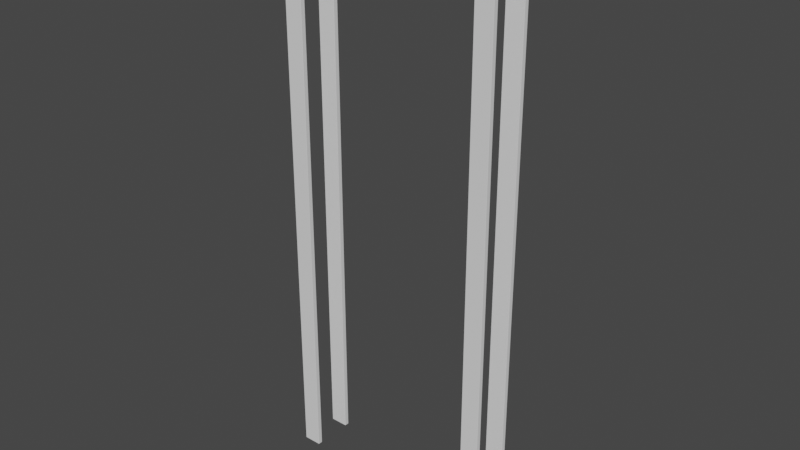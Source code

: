 # Source: Craftsman_Style_2.blend  (saved by Blender 2.90.8; exported with 4.5.12 LTS)
import bpy
from mathutils import Matrix  # noqa: F401  (used for matrix-valued properties, if any)

bpy.ops.wm.read_factory_settings(use_empty=True)
scene = bpy.context.scene
scene.name = 'Scene'

# ---- collections
col_collection = bpy.data.collections.new('Collection'); scene.collection.children.link(col_collection)

# ---- world
world_world = bpy.data.worlds.new('World'); scene.world = world_world
world_world.use_nodes = True; world_world.node_tree.nodes.clear()
_N = world_world.node_tree.nodes; _L = world_world.node_tree.links
n0 = _N.new('ShaderNodeOutputWorld'); n0.name = 'World Output'; n0.location = (300, 300)
n1 = _N.new('ShaderNodeBackground'); n1.name = 'Background'; n1.location = (10, 300)
n1.inputs[0].default_value = (0.05088, 0.05088, 0.05088, 1.0)
_L.new(n1.outputs[0], n0.inputs[0])
n0.is_active_output = True
world_world.color = (0.05088, 0.05088, 0.05088)
world_world.use_sun_shadow = False
world_world.sun_shadow_jitter_overblur = 0.0

# ---- meshes
me_door_frame = bpy.data.meshes.new('Door Frame')
me_door_frame.from_pydata([(0.0, -0.01905, 0.0), (0.0, 0.0, 0.0), (0.0762, 0.0, 0.0), (0.0762, -0.01905, 0.0), (0.0, -0.01905, 2.21), (0.0, 0.0, 2.21), (0.0762, 0.0, 2.21), (0.0762, -0.01905, 2.21), (-0.01905, -0.02414, 2.21), (-0.01905, 0.0, 2.21), (0.9334, 0.0, 2.21), (0.9334, -0.02414, 2.21), (-0.01905, 0.0, 2.286), (-0.01905, -0.02414, 2.286), (0.9334, -0.02414, 2.286), (0.9334, 0.0, 2.286), (0.8382, -0.01905, 0.0), (0.8382, 0.0, 0.0), (0.9144, 0.0, 0.0), (0.9144, -0.01905, 0.0), (0.8382, -0.01905, 2.21), (0.8382, 0.0, 2.21), (0.9144, 0.0, 2.21), (0.9144, -0.01905, 2.21), (-0.04445, 0.0, 2.286), (-0.04445, -0.04954, 2.286), (0.9588, -0.04954, 2.286), (0.9588, 0.0, 2.286), (-0.04445, 0.0, 2.305), (-0.04445, -0.04954, 2.305), (0.9588, -0.04954, 2.305), (0.9588, 0.0, 2.305), (-0.06985, 0.0, 2.305), (-0.06985, -0.07494, 2.305), (0.9842, -0.07494, 2.305), (0.9842, 0.0, 2.305), (-0.06985, 0.0, 2.324), (-0.06985, -0.07494, 2.324), (0.9842, -0.07494, 2.324), (0.9842, 0.0, 2.324)], [], [(0, 1, 2, 3), (4, 7, 6, 5), (0, 4, 5, 1), (1, 5, 6, 2), (2, 6, 7, 3), (4, 0, 3, 7), (8, 9, 10, 11), (13, 14, 15, 12), (11, 10, 15, 14), (9, 8, 13, 12), (10, 9, 12, 15), (8, 11, 14, 13), (16, 17, 18, 19), (20, 23, 22, 21), (16, 20, 21, 17), (17, 21, 22, 18), (18, 22, 23, 19), (20, 16, 19, 23), (25, 24, 27, 26), (29, 30, 31, 28), (26, 27, 31, 30), (24, 25, 29, 28), (27, 24, 28, 31), (25, 26, 30, 29), (33, 32, 35, 34), (37, 38, 39, 36), (34, 35, 39, 38), (32, 33, 37, 36), (35, 32, 36, 39), (33, 34, 38, 37)])
me_door_frame.use_remesh_fix_poles = True
me_door_frame.use_remesh_preserve_attributes = False
me_door_frame.use_mirror_vertex_groups = False
me_door_frame.update()

# ---- objects
ob_y_mid = bpy.data.objects.new('y mid', None)
ob_obj_z = bpy.data.objects.new('OBJ_Z', None)
ob_obj_y = bpy.data.objects.new('OBJ_Y', None)
ob_obj_x = bpy.data.objects.new('OBJ_X', None)
ob_obj_prompts = bpy.data.objects.new('OBJ_PROMPTS', None)
ob_door_frame = bpy.data.objects.new('Door Frame', me_door_frame)
ob_craftsman_style_2 = bpy.data.objects.new('Craftsman Style 2', None)

# ---- transforms, parenting, visibility, modifiers, constraints
ob_y_mid.parent = ob_craftsman_style_2
ob_y_mid.location = (0.0, 0.0762, 0.0)
ob_y_mid.empty_display_size = 0.0254
ob_y_mid.lineart.crease_threshold = 0.0
ob_obj_z.parent = ob_craftsman_style_2
ob_obj_z.location = (0.0, 0.0, 2.286)
ob_obj_z.lock_location = (True, True, False)
ob_obj_z.lock_rotation = (True, True, True)
ob_obj_z.empty_display_type = 'SINGLE_ARROW'
ob_obj_z.empty_display_size = 0.2
ob_obj_z.lineart.crease_threshold = 0.0
ob_obj_y.parent = ob_craftsman_style_2
ob_obj_y.location = (0.0, 0.1524, 0.0)
ob_obj_y.lock_location = (True, False, True)
ob_obj_y.lock_rotation = (True, True, True)
ob_obj_y.empty_display_type = 'SPHERE'
ob_obj_y.empty_display_size = 0.1
ob_obj_y.lineart.crease_threshold = 0.0
ob_obj_x.parent = ob_craftsman_style_2
ob_obj_x.location = (0.9144, 0.0, 0.0)
ob_obj_x.lock_location = (False, True, True)
ob_obj_x.lock_rotation = (True, True, True)
ob_obj_x.empty_display_type = 'SPHERE'
ob_obj_x.empty_display_size = 0.1
ob_obj_x.lineart.crease_threshold = 0.0
ob_obj_prompts.parent = ob_craftsman_style_2
ob_obj_prompts.location = (0.0, 0.0, 0.0)
ob_obj_prompts.lock_location = (True, True, True)
ob_obj_prompts.lock_rotation = (True, True, True)
ob_obj_prompts.empty_display_size = 0.0001
ob_obj_prompts.hide_viewport = True
ob_obj_prompts.lineart.crease_threshold = 0.0
ob_door_frame.parent = ob_craftsman_style_2
ob_door_frame.location = (0.0, 0.0, 0.0)
ob_door_frame.lock_location = (True, True, True)
ob_door_frame.lineart.crease_threshold = 0.0
_vg = ob_door_frame.vertex_groups.new(name='OBJ_X')
_vg = ob_door_frame.vertex_groups.new(name='OBJ_Y')
_vg = ob_door_frame.vertex_groups.new(name='OBJ_Z')
_vg = ob_door_frame.vertex_groups.new(name='y mid')
_m = ob_door_frame.modifiers.new('Hook-OBJ_X', 'HOOK')
_m.center = (0.9144, 0.0, 0.0)
_m.matrix_inverse = ((1.0, 0.0, 0.0, -0.9144), (0.0, 1.0, 0.0, 0.0), (0.0, 0.0, 1.0, 0.0), (0.0, 0.0, 0.0, 1.0))
_m.object = ob_obj_x
_m = ob_door_frame.modifiers.new('Hook-OBJ_Z', 'HOOK')
_m.center = (0.0, 0.0, 2.286)
_m.matrix_inverse = ((1.0, 0.0, 0.0, 0.0), (0.0, 1.0, 0.0, 0.0), (0.0, 0.0, 1.0, -2.286), (0.0, 0.0, 0.0, 1.0))
_m.object = ob_obj_z
_m = ob_door_frame.modifiers.new('Mirror', 'MIRROR')
_m.use_axis = (False, True, False)
_m.mirror_object = ob_y_mid
_m = ob_door_frame.modifiers.new('Bevel', 'BEVEL')
_m.width = 0.000762
_m.width_pct = 0.000762
_m.segments = 2
_m.limit_method = 'NONE'
ob_craftsman_style_2.location = (0.0, 0.0, 0.0)
ob_craftsman_style_2.empty_display_type = 'ARROWS'
ob_craftsman_style_2.empty_display_size = 0.1
ob_craftsman_style_2.lineart.crease_threshold = 0.0

# ---- collection membership
col_collection.objects.link(ob_y_mid)
col_collection.objects.link(ob_obj_z)
col_collection.objects.link(ob_obj_y)
col_collection.objects.link(ob_obj_x)
col_collection.objects.link(ob_obj_prompts)
col_collection.objects.link(ob_door_frame)
col_collection.objects.link(ob_craftsman_style_2)

# ---- scene / render settings (as saved in the file)
scene.frame_start = 1; scene.frame_end = 250; scene.frame_set(1)
scene.render.engine = 'BLENDER_EEVEE_NEXT'
scene.cycles.use_denoising = False
scene.cycles.samples = 128
scene.cycles.sampling_pattern = 'TABULATED_SOBOL'
scene.cycles.use_adaptive_sampling = False
scene.cycles.use_light_tree = False
scene.eevee.use_gtao = True
scene.eevee.use_raytracing = True
scene.view_settings.look = 'High Contrast'
scene.view_settings.view_transform = 'Filmic'
bpy.context.view_layer.update()

# ---- added for rendering (the .blend has no active camera and no usable light): camera, sun
cam_auto = bpy.data.cameras.new('AutoCamera')
cam_auto.lens = 50.0
cam_auto.sensor_width = 36.0
cam_auto.clip_end = 1000.0
ob_auto_camera = bpy.data.objects.new('AutoCamera', cam_auto)
scene.collection.objects.link(ob_auto_camera)
ob_auto_camera.location = (2.83485, -2.77699, 3.06417)
ob_auto_camera.rotation_euler = (1.09748, -7.21219e-08, 0.694738)
scene.camera = ob_auto_camera
light_auto_sun = bpy.data.lights.new('AutoSun', 'SUN')
light_auto_sun.energy = 3.0
light_auto_sun.angle = 0.0523599
ob_auto_sun = bpy.data.objects.new('AutoSun', light_auto_sun)
scene.collection.objects.link(ob_auto_sun)
ob_auto_sun.rotation_euler = (0.872665, 0.174533, 0.523599)
bpy.context.view_layer.update()

